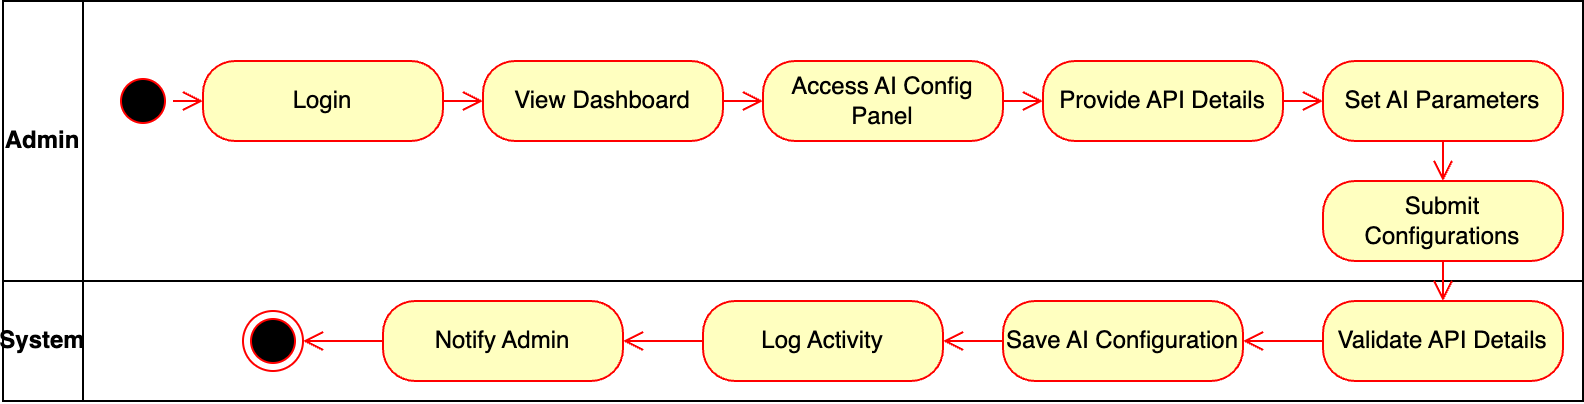

The diagram above was exported from draw.io. Its source (the exported page's mxGraphModel, read from the mxfile embedded in the PNG):
<mxGraphModel dx="984" dy="654" grid="1" gridSize="10" guides="1" tooltips="1" connect="1" arrows="1" fold="1" page="1" pageScale="1" pageWidth="1169" pageHeight="827" math="0" shadow="0">
  <root>
    <mxCell id="0" />
    <mxCell id="1" parent="0" />
    <mxCell id="TJF_OwkQngK2Xo-NWlDC-1" value="Admin" style="swimlane;whiteSpace=wrap;direction=north;startSize=40;" parent="1" vertex="1">
      <mxGeometry x="10" y="130" width="790" height="140" as="geometry" />
    </mxCell>
    <mxCell id="TJF_OwkQngK2Xo-NWlDC-2" value="" style="ellipse;html=1;shape=startState;fillColor=#000000;strokeColor=#ff0000;" parent="TJF_OwkQngK2Xo-NWlDC-1" vertex="1">
      <mxGeometry x="55" y="35" width="30" height="30" as="geometry" />
    </mxCell>
    <mxCell id="TJF_OwkQngK2Xo-NWlDC-3" value="Login" style="rounded=1;whiteSpace=wrap;html=1;arcSize=40;fontColor=#000000;fillColor=#ffffc0;strokeColor=#ff0000;" parent="TJF_OwkQngK2Xo-NWlDC-1" vertex="1">
      <mxGeometry x="100" y="30" width="120" height="40" as="geometry" />
    </mxCell>
    <mxCell id="TJF_OwkQngK2Xo-NWlDC-4" value="" style="edgeStyle=orthogonalEdgeStyle;html=1;verticalAlign=bottom;endArrow=open;endSize=8;strokeColor=#ff0000;rounded=0;" parent="TJF_OwkQngK2Xo-NWlDC-1" source="TJF_OwkQngK2Xo-NWlDC-2" target="TJF_OwkQngK2Xo-NWlDC-3" edge="1">
      <mxGeometry relative="1" as="geometry">
        <mxPoint x="70" y="300" as="targetPoint" />
      </mxGeometry>
    </mxCell>
    <mxCell id="TJF_OwkQngK2Xo-NWlDC-5" value="View Dashboard" style="rounded=1;whiteSpace=wrap;html=1;arcSize=40;fontColor=#000000;fillColor=#ffffc0;strokeColor=#ff0000;" parent="TJF_OwkQngK2Xo-NWlDC-1" vertex="1">
      <mxGeometry x="240" y="30" width="120" height="40" as="geometry" />
    </mxCell>
    <mxCell id="TJF_OwkQngK2Xo-NWlDC-6" value="" style="edgeStyle=orthogonalEdgeStyle;html=1;verticalAlign=bottom;endArrow=open;endSize=8;strokeColor=#ff0000;rounded=0;" parent="TJF_OwkQngK2Xo-NWlDC-1" source="TJF_OwkQngK2Xo-NWlDC-3" target="TJF_OwkQngK2Xo-NWlDC-5" edge="1">
      <mxGeometry relative="1" as="geometry">
        <mxPoint x="70" y="360" as="targetPoint" />
      </mxGeometry>
    </mxCell>
    <mxCell id="TJF_OwkQngK2Xo-NWlDC-7" value="Access AI Config Panel" style="rounded=1;whiteSpace=wrap;html=1;arcSize=40;fontColor=#000000;fillColor=#ffffc0;strokeColor=#ff0000;" parent="TJF_OwkQngK2Xo-NWlDC-1" vertex="1">
      <mxGeometry x="380" y="30" width="120" height="40" as="geometry" />
    </mxCell>
    <mxCell id="TJF_OwkQngK2Xo-NWlDC-8" value="" style="edgeStyle=orthogonalEdgeStyle;html=1;verticalAlign=bottom;endArrow=open;endSize=8;strokeColor=#ff0000;rounded=0;" parent="TJF_OwkQngK2Xo-NWlDC-1" source="TJF_OwkQngK2Xo-NWlDC-5" target="TJF_OwkQngK2Xo-NWlDC-7" edge="1">
      <mxGeometry relative="1" as="geometry">
        <mxPoint x="70" y="450" as="targetPoint" />
      </mxGeometry>
    </mxCell>
    <mxCell id="TJF_OwkQngK2Xo-NWlDC-9" value="Provide API Details" style="rounded=1;whiteSpace=wrap;html=1;arcSize=40;fontColor=#000000;fillColor=#ffffc0;strokeColor=#ff0000;" parent="TJF_OwkQngK2Xo-NWlDC-1" vertex="1">
      <mxGeometry x="520" y="30" width="120" height="40" as="geometry" />
    </mxCell>
    <mxCell id="TJF_OwkQngK2Xo-NWlDC-10" value="" style="edgeStyle=orthogonalEdgeStyle;html=1;verticalAlign=bottom;endArrow=open;endSize=8;strokeColor=#ff0000;rounded=0;" parent="TJF_OwkQngK2Xo-NWlDC-1" source="TJF_OwkQngK2Xo-NWlDC-7" target="TJF_OwkQngK2Xo-NWlDC-9" edge="1">
      <mxGeometry relative="1" as="geometry">
        <mxPoint x="70" y="540" as="targetPoint" />
      </mxGeometry>
    </mxCell>
    <mxCell id="TJF_OwkQngK2Xo-NWlDC-11" value="Set AI Parameters" style="rounded=1;whiteSpace=wrap;html=1;arcSize=40;fontColor=#000000;fillColor=#ffffc0;strokeColor=#ff0000;" parent="TJF_OwkQngK2Xo-NWlDC-1" vertex="1">
      <mxGeometry x="660" y="30" width="120" height="40" as="geometry" />
    </mxCell>
    <mxCell id="TJF_OwkQngK2Xo-NWlDC-12" value="" style="edgeStyle=orthogonalEdgeStyle;html=1;verticalAlign=bottom;endArrow=open;endSize=8;strokeColor=#ff0000;rounded=0;" parent="TJF_OwkQngK2Xo-NWlDC-1" source="TJF_OwkQngK2Xo-NWlDC-9" target="TJF_OwkQngK2Xo-NWlDC-11" edge="1">
      <mxGeometry relative="1" as="geometry">
        <mxPoint x="70.5" y="510" as="targetPoint" />
      </mxGeometry>
    </mxCell>
    <mxCell id="TJF_OwkQngK2Xo-NWlDC-24" value="Submit Configurations" style="rounded=1;whiteSpace=wrap;html=1;arcSize=40;fontColor=#000000;fillColor=#ffffc0;strokeColor=#ff0000;" parent="TJF_OwkQngK2Xo-NWlDC-1" vertex="1">
      <mxGeometry x="660" y="90" width="120" height="40" as="geometry" />
    </mxCell>
    <mxCell id="TJF_OwkQngK2Xo-NWlDC-23" value="" style="edgeStyle=orthogonalEdgeStyle;html=1;verticalAlign=bottom;endArrow=open;endSize=8;strokeColor=#ff0000;rounded=0;" parent="TJF_OwkQngK2Xo-NWlDC-1" source="TJF_OwkQngK2Xo-NWlDC-11" target="TJF_OwkQngK2Xo-NWlDC-24" edge="1">
      <mxGeometry relative="1" as="geometry">
        <mxPoint x="70" y="610" as="targetPoint" />
        <Array as="points" />
      </mxGeometry>
    </mxCell>
    <mxCell id="TJF_OwkQngK2Xo-NWlDC-13" value="System" style="swimlane;whiteSpace=wrap;direction=north;startSize=40;" parent="1" vertex="1">
      <mxGeometry x="10" y="270" width="790" height="60" as="geometry" />
    </mxCell>
    <mxCell id="TJF_OwkQngK2Xo-NWlDC-14" value="Validate API Details" style="rounded=1;whiteSpace=wrap;html=1;arcSize=40;fontColor=#000000;fillColor=#ffffc0;strokeColor=#ff0000;" parent="TJF_OwkQngK2Xo-NWlDC-13" vertex="1">
      <mxGeometry x="660" y="10" width="120" height="40" as="geometry" />
    </mxCell>
    <mxCell id="TJF_OwkQngK2Xo-NWlDC-15" value="Save AI Configuration" style="rounded=1;whiteSpace=wrap;html=1;arcSize=40;fontColor=#000000;fillColor=#ffffc0;strokeColor=#ff0000;" parent="TJF_OwkQngK2Xo-NWlDC-13" vertex="1">
      <mxGeometry x="500" y="10" width="120" height="40" as="geometry" />
    </mxCell>
    <mxCell id="TJF_OwkQngK2Xo-NWlDC-16" value="" style="edgeStyle=orthogonalEdgeStyle;html=1;verticalAlign=bottom;endArrow=open;endSize=8;strokeColor=#ff0000;rounded=0;" parent="TJF_OwkQngK2Xo-NWlDC-13" source="TJF_OwkQngK2Xo-NWlDC-15" target="TJF_OwkQngK2Xo-NWlDC-17" edge="1">
      <mxGeometry relative="1" as="geometry">
        <mxPoint x="325" y="140" as="targetPoint" />
      </mxGeometry>
    </mxCell>
    <mxCell id="TJF_OwkQngK2Xo-NWlDC-17" value="Log Activity" style="rounded=1;whiteSpace=wrap;html=1;arcSize=40;fontColor=#000000;fillColor=#ffffc0;strokeColor=#ff0000;" parent="TJF_OwkQngK2Xo-NWlDC-13" vertex="1">
      <mxGeometry x="350" y="10" width="120" height="40" as="geometry" />
    </mxCell>
    <mxCell id="TJF_OwkQngK2Xo-NWlDC-18" value="" style="edgeStyle=orthogonalEdgeStyle;html=1;verticalAlign=bottom;endArrow=open;endSize=8;strokeColor=#ff0000;rounded=0;" parent="TJF_OwkQngK2Xo-NWlDC-13" source="TJF_OwkQngK2Xo-NWlDC-17" target="TJF_OwkQngK2Xo-NWlDC-19" edge="1">
      <mxGeometry relative="1" as="geometry">
        <mxPoint x="465" y="140" as="targetPoint" />
      </mxGeometry>
    </mxCell>
    <mxCell id="TJF_OwkQngK2Xo-NWlDC-19" value="Notify Admin" style="rounded=1;whiteSpace=wrap;html=1;arcSize=40;fontColor=#000000;fillColor=#ffffc0;strokeColor=#ff0000;" parent="TJF_OwkQngK2Xo-NWlDC-13" vertex="1">
      <mxGeometry x="190" y="10" width="120" height="40" as="geometry" />
    </mxCell>
    <mxCell id="TJF_OwkQngK2Xo-NWlDC-20" value="" style="edgeStyle=orthogonalEdgeStyle;html=1;verticalAlign=bottom;endArrow=open;endSize=8;strokeColor=#ff0000;rounded=0;" parent="TJF_OwkQngK2Xo-NWlDC-13" source="TJF_OwkQngK2Xo-NWlDC-19" target="TJF_OwkQngK2Xo-NWlDC-21" edge="1">
      <mxGeometry relative="1" as="geometry">
        <mxPoint x="615" y="140" as="targetPoint" />
      </mxGeometry>
    </mxCell>
    <mxCell id="TJF_OwkQngK2Xo-NWlDC-21" value="" style="ellipse;html=1;shape=endState;fillColor=#000000;strokeColor=#ff0000;" parent="TJF_OwkQngK2Xo-NWlDC-13" vertex="1">
      <mxGeometry x="120" y="15" width="30" height="30" as="geometry" />
    </mxCell>
    <mxCell id="TJF_OwkQngK2Xo-NWlDC-22" value="" style="edgeStyle=orthogonalEdgeStyle;html=1;verticalAlign=bottom;endArrow=open;endSize=8;strokeColor=#ff0000;rounded=0;" parent="TJF_OwkQngK2Xo-NWlDC-13" source="TJF_OwkQngK2Xo-NWlDC-14" target="TJF_OwkQngK2Xo-NWlDC-15" edge="1">
      <mxGeometry relative="1" as="geometry">
        <mxPoint x="265" y="60" as="targetPoint" />
      </mxGeometry>
    </mxCell>
    <mxCell id="TJF_OwkQngK2Xo-NWlDC-25" value="" style="edgeStyle=orthogonalEdgeStyle;html=1;verticalAlign=bottom;endArrow=open;endSize=8;strokeColor=#ff0000;rounded=0;" parent="1" source="TJF_OwkQngK2Xo-NWlDC-24" target="TJF_OwkQngK2Xo-NWlDC-14" edge="1">
      <mxGeometry relative="1" as="geometry">
        <mxPoint x="440" y="460" as="targetPoint" />
        <Array as="points" />
      </mxGeometry>
    </mxCell>
  </root>
</mxGraphModel>